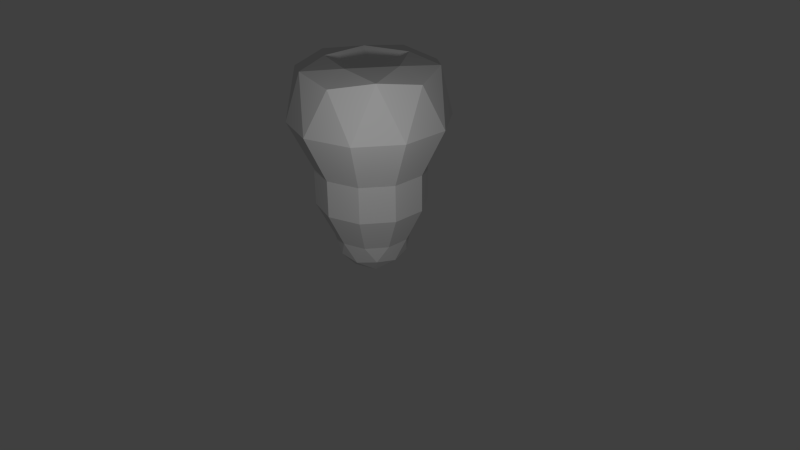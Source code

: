 # Source: untitled.blend  (saved by Blender 2.67.0; exported with 4.5.12 LTS)
import bpy
from mathutils import Matrix  # noqa: F401  (used for matrix-valued properties, if any)

bpy.ops.wm.read_factory_settings(use_empty=True)
scene = bpy.context.scene
scene.name = 'Scene'

# ---- collections
col_collection_1 = bpy.data.collections.new('Collection 1'); scene.collection.children.link(col_collection_1)

# ---- materials (node trees are filled in below, after node groups)
mat_material = bpy.data.materials.new('Material')
mat_material.alpha_threshold = 0.0
mat_material.use_transparent_shadow = False
mat_material.roughness = 0.5
mat_material.line_color = (0.0, 0.0, 0.0, 0.6124)

# ---- material node trees

# ---- world
world_world = bpy.data.worlds.new('World'); scene.world = world_world
world_world.color = (0.05088, 0.05088, 0.05088)
world_world.use_sun_shadow = False
world_world.sun_shadow_jitter_overblur = 0.0
world_world.cycles.sampling_method = 'MANUAL'
world_world.cycles.sample_map_resolution = 256

# ---- cameras
cam_camera = bpy.data.cameras.new('Camera')
cam_camera.clip_end = 100.0
cam_camera.lens = 35.0
cam_camera.sensor_width = 32.0
cam_camera.sensor_height = 18.0
cam_camera.ortho_scale = 7.314
cam_camera.dof.focus_distance = 0.0
cam_camera.dof.aperture_fstop = 128.0

# ---- lights
light_lamp = bpy.data.lights.new('Lamp', 'POINT')
light_lamp.transmission_factor = 0.0
light_lamp.cutoff_distance = 30.0
light_lamp.energy = 100.0
light_lamp.shadow_buffer_clip_start = 1.001
light_lamp.shadow_soft_size = 0.1
light_lamp.shadow_maximum_resolution = 0.006
light_lamp.use_absolute_resolution = True
light_lamp.cycles.use_multiple_importance_sampling = False

# ---- meshes
me_icosphere = bpy.data.meshes.new('Icosphere')
me_icosphere.from_pydata([(2.675e-07, 2.021e-09, -0.1541), (0.3473, -0.2524, 0.1112), (-0.1327, -0.4083, 0.1112), (-0.4293, 2.021e-09, 0.1112), (-0.1327, 0.4083, 0.1112), (0.3473, 0.2524, 0.1112), (0.2042, -0.1483, -0.08246), (0.1262, -0.3883, 0.0735), (-0.07798, -0.24, -0.08246), (0.2042, 0.1483, -0.08246), (0.4083, 2.021e-09, 0.0735), (-0.3303, -0.24, 0.0735), (-0.2524, 2.021e-09, -0.08246), (-0.3303, 0.24, 0.0735), (-0.07798, 0.24, -0.08246), (0.1262, 0.3883, 0.0735), (0.4565, 0.1483, 0.3259), (0.4565, -0.1483, 0.3259), (0.2821, -0.3883, 0.3259), (2.675e-07, -0.48, 0.3259), (-0.2821, -0.3883, 0.3259), (-0.4565, -0.1483, 0.3259), (-0.4565, 0.1483, 0.3259), (-0.2821, 0.3883, 0.3259), (2.675e-07, 0.48, 0.3259), (0.2821, 0.3883, 0.3259), (0.2764, -0.8506, 2.447), (-0.7236, -0.5257, 2.447), (-0.7236, 0.5257, 2.447), (0.2764, 0.8506, 2.447), (0.8944, -1.182e-08, 2.447), (-4.215e-06, -1.182e-08, 2.398), (0.9511, 0.309, 1.848), (0.9511, -0.309, 1.848), (0.5878, -0.809, 1.848), (-4.215e-06, -1.0, 1.848), (-0.5878, -0.809, 1.848), (-0.9511, -0.309, 1.848), (-0.9511, 0.309, 1.848), (-0.5878, 0.809, 1.848), (-4.215e-06, 1.0, 1.848), (0.5878, 0.809, 1.848), (0.6882, -0.5, 2.526), (-0.2629, -0.809, 2.526), (-0.8507, -1.182e-08, 2.526), (-0.2629, 0.809, 2.526), (0.6882, 0.5, 2.526), (0.5257, -1.182e-08, 2.583), (0.1625, -0.5, 2.583), (-0.4253, -0.309, 2.583), (-0.4253, 0.309, 2.583), (0.1625, 0.5, 2.583), (0.4565, -0.04944, 0.3259), (0.4565, 0.04944, 0.3259), (0.09405, -0.4495, 0.3259), (0.1881, -0.4189, 0.3259), (-0.3984, -0.2283, 0.3259), (-0.3403, -0.3083, 0.3259), (-0.3403, 0.3083, 0.3259), (-0.3984, 0.2283, 0.3259), (0.1881, 0.4189, 0.3259), (0.09405, 0.4495, 0.3259), (0.3403, -0.3083, 0.3259), (0.3984, -0.2283, 0.3259), (-0.1881, -0.4189, 0.3259), (-0.09405, -0.4495, 0.3259), (-0.4565, 0.04944, 0.3259), (-0.4565, -0.04944, 0.3259), (-0.09405, 0.4495, 0.3259), (-0.1881, 0.4189, 0.3259), (0.3984, 0.2283, 0.3259), (0.3403, 0.3083, 0.3259), (0.411, -0.5657, 0.7669), (0.411, -0.5657, 1.233), (-0.665, 0.2161, 0.7669), (-0.665, 0.2161, 1.233), (-1.618e-06, -0.6992, 0.7669), (-2.6e-06, -0.6992, 1.233), (-0.411, 0.5657, 0.7669), (-0.411, 0.5657, 1.233), (0.665, -0.2161, 1.233), (0.665, -0.2161, 0.7669), (0.665, 0.2161, 0.7669), (0.665, 0.2161, 1.233), (-0.665, -0.2161, 1.233), (-0.665, -0.2161, 0.7669), (-0.411, -0.5657, 0.7669), (-0.411, -0.5657, 1.233), (0.411, 0.5657, 1.233), (0.411, 0.5657, 0.7669), (-1.618e-06, 0.6992, 0.7669), (-2.6e-06, 0.6992, 1.233), (0.9511, -0.103, 1.848), (0.9511, 0.103, 1.848), (0.1959, -0.9363, 1.848), (0.3919, -0.8727, 1.848), (-0.83, -0.4757, 1.848), (-0.7089, -0.6423, 1.848), (-0.7089, 0.6423, 1.848), (-0.83, 0.4757, 1.848), (0.3919, 0.8727, 1.848), (0.1959, 0.9363, 1.848), (0.7089, -0.6423, 1.848), (0.83, -0.4757, 1.848), (-0.3919, -0.8727, 1.848), (-0.1959, -0.9363, 1.848), (-0.9511, 0.103, 1.848), (-0.9511, -0.103, 1.848), (-0.1959, 0.9363, 1.848), (-0.3919, 0.8727, 1.848), (0.83, 0.4757, 1.848), (0.7089, 0.6423, 1.848), (0.4956, -0.4491, 0.7669), (0.4956, -0.4491, 1.233), (0.5803, -0.3326, 0.7669), (0.5803, -0.3326, 1.233), (-0.665, 0.07202, 0.7669), (-0.665, 0.07202, 1.233), (-0.665, -0.07202, 0.7669), (-0.665, -0.07202, 1.233), (0.5803, 0.3326, 0.7669), (0.5803, 0.3326, 1.233), (0.4956, 0.4491, 0.7669), (0.4956, 0.4491, 1.233), (0.137, -0.6547, 0.7669), (0.137, -0.6547, 1.233), (0.274, -0.6102, 0.7669), (0.274, -0.6102, 1.233), (-0.4956, 0.4491, 0.7669), (-0.4956, 0.4491, 1.233), (-0.5803, 0.3326, 0.7669), (-0.5803, 0.3326, 1.233), (-0.274, -0.6102, 0.7669), (-0.274, -0.6102, 1.233), (-0.137, -0.6547, 0.7669), (-0.137, -0.6547, 1.233), (-0.137, 0.6547, 0.7669), (-0.137, 0.6547, 1.233), (-0.274, 0.6102, 0.7669), (-0.274, 0.6102, 1.233), (0.665, -0.07202, 0.7669), (0.665, -0.07202, 1.233), (0.665, 0.07202, 0.7669), (0.665, 0.07202, 1.233), (-0.5803, -0.3326, 0.7669), (-0.5803, -0.3326, 1.233), (-0.4956, -0.4491, 0.7669), (-0.4956, -0.4491, 1.233), (0.274, 0.6102, 0.7669), (0.274, 0.6102, 1.233), (0.137, 0.6547, 0.7669), (0.137, 0.6547, 1.233)], [], [(0, 6, 8), (1, 6, 10), (0, 8, 12), (0, 12, 14), (0, 14, 9), (1, 10, 17), (2, 7, 19), (3, 11, 21), (4, 13, 23), (5, 15, 25), (1, 17, 63, 62, 18), (2, 19, 65, 64, 20), (3, 21, 67, 66, 22), (4, 23, 69, 68, 24), (5, 25, 71, 70, 16), (8, 7, 2), (8, 6, 7), (6, 1, 7), (10, 9, 5), (10, 6, 9), (6, 0, 9), (12, 11, 3), (12, 8, 11), (8, 2, 11), (14, 13, 4), (14, 12, 13), (12, 3, 13), (9, 15, 5), (9, 14, 15), (14, 4, 15), (17, 10, 16, 53, 52), (10, 5, 16), (19, 7, 18, 55, 54), (7, 1, 18), (21, 11, 20, 57, 56), (11, 2, 20), (23, 13, 22, 59, 58), (13, 3, 22), (25, 15, 24, 61, 60), (15, 4, 24), (115, 80, 33, 103), (119, 84, 37, 107), (123, 88, 41, 111), (127, 73, 34, 95), (131, 75, 38, 99), (135, 77, 35, 105), (139, 79, 39, 109), (143, 83, 32, 93), (147, 87, 36, 97), (151, 91, 40, 101), (26, 42, 48), (27, 43, 49), (28, 44, 50), (29, 45, 51), (30, 46, 47), (33, 92, 93, 32, 30), (35, 94, 95, 34, 26), (37, 96, 97, 36, 27), (39, 98, 99, 38, 28), (41, 100, 101, 40, 29), (34, 42, 26), (34, 102, 103, 33, 42), (33, 30, 42), (36, 43, 27), (36, 104, 105, 35, 43), (35, 26, 43), (38, 44, 28), (38, 106, 107, 37, 44), (37, 27, 44), (40, 45, 29), (40, 108, 109, 39, 45), (39, 28, 45), (32, 46, 30), (32, 110, 111, 41, 46), (41, 29, 46), (48, 47, 31), (48, 42, 47), (42, 30, 47), (49, 48, 31), (49, 43, 48), (43, 26, 48), (50, 49, 31), (50, 44, 49), (44, 27, 49), (51, 50, 31), (51, 45, 50), (45, 28, 50), (47, 51, 31), (47, 46, 51), (46, 29, 51), (73, 113, 102, 34), (113, 115, 103, 102), (18, 62, 112, 72), (72, 112, 113, 73), (62, 63, 114, 112), (112, 114, 115, 113), (63, 17, 81, 114), (114, 81, 80, 115), (75, 117, 106, 38), (117, 119, 107, 106), (22, 66, 116, 74), (74, 116, 117, 75), (66, 67, 118, 116), (116, 118, 119, 117), (67, 21, 85, 118), (118, 85, 84, 119), (83, 121, 110, 32), (121, 123, 111, 110), (16, 70, 120, 82), (82, 120, 121, 83), (70, 71, 122, 120), (120, 122, 123, 121), (71, 25, 89, 122), (122, 89, 88, 123), (77, 125, 94, 35), (125, 127, 95, 94), (19, 54, 124, 76), (76, 124, 125, 77), (54, 55, 126, 124), (124, 126, 127, 125), (55, 18, 72, 126), (126, 72, 73, 127), (79, 129, 98, 39), (129, 131, 99, 98), (23, 58, 128, 78), (78, 128, 129, 79), (58, 59, 130, 128), (128, 130, 131, 129), (59, 22, 74, 130), (130, 74, 75, 131), (87, 133, 104, 36), (133, 135, 105, 104), (20, 64, 132, 86), (86, 132, 133, 87), (64, 65, 134, 132), (132, 134, 135, 133), (65, 19, 76, 134), (134, 76, 77, 135), (91, 137, 108, 40), (137, 139, 109, 108), (24, 68, 136, 90), (90, 136, 137, 91), (68, 69, 138, 136), (136, 138, 139, 137), (69, 23, 78, 138), (138, 78, 79, 139), (80, 141, 92, 33), (141, 143, 93, 92), (17, 52, 140, 81), (81, 140, 141, 80), (52, 53, 142, 140), (140, 142, 143, 141), (53, 16, 82, 142), (142, 82, 83, 143), (84, 145, 96, 37), (145, 147, 97, 96), (21, 56, 144, 85), (85, 144, 145, 84), (56, 57, 146, 144), (144, 146, 147, 145), (57, 20, 86, 146), (146, 86, 87, 147), (88, 149, 100, 41), (149, 151, 101, 100), (25, 60, 148, 89), (89, 148, 149, 88), (60, 61, 150, 148), (148, 150, 151, 149), (61, 24, 90, 150), (150, 90, 91, 151)])
_uv = me_icosphere.uv_layers.new(name='UVMap')
_uv.uv.foreach_set('vector', [0.6179, 0.5891, 0.6082, 0.6192, 0.5863, 0.5891, 0.5966, 0.6549, 0.6082, 0.6192, 0.6373, 0.6486, 0.6179, 0.5891, 0.5863, 0.5891, 0.6082, 0.5589, 0.6179, 0.5891, 0.6082, 0.5589, 0.6436, 0.5704, 0.6179, 0.5891, 0.6436, 0.5704, 0.6436, 0.6077, 0.5966, 0.6549, 0.6373, 0.6486, 0.6179, 0.704, 0.5486, 0.5891, 0.5672, 0.626, 0.5083, 0.6246, 0.5966, 0.5231, 0.5671, 0.5522, 0.5502, 0.4955, 0.674, 0.5484, 0.6374, 0.5294, 0.686, 0.4959, 0.6739, 0.6298, 0.6806, 0.5891, 0.7274, 0.6249, 0.5966, 0.6549, 0.6179, 0.704, 0.5945, 0.6983, 0.5713, 0.6918, 0.5505, 0.6825, 0.5486, 0.5891, 0.5083, 0.6246, 0.5065, 0.6005, 0.5056, 0.5764, 0.508, 0.5536, 0.5966, 0.5231, 0.5502, 0.4955, 0.5711, 0.4861, 0.5944, 0.4795, 0.6178, 0.4738, 0.674, 0.5484, 0.686, 0.4959, 0.7013, 0.5128, 0.7147, 0.5329, 0.7274, 0.5534, 0.6739, 0.6298, 0.7274, 0.6249, 0.7161, 0.6447, 0.7012, 0.6636, 0.6857, 0.682, 0.5863, 0.5891, 0.5672, 0.626, 0.5486, 0.5891, 0.5863, 0.5891, 0.6082, 0.6192, 0.5672, 0.626, 0.6082, 0.6192, 0.5966, 0.6549, 0.5672, 0.626, 0.6373, 0.6486, 0.6436, 0.6077, 0.6739, 0.6298, 0.6373, 0.6486, 0.6082, 0.6192, 0.6436, 0.6077, 0.6082, 0.6192, 0.6179, 0.5891, 0.6436, 0.6077, 0.6082, 0.5589, 0.5671, 0.5522, 0.5966, 0.5231, 0.6082, 0.5589, 0.5863, 0.5891, 0.5671, 0.5522, 0.5863, 0.5891, 0.5486, 0.5891, 0.5671, 0.5522, 0.6436, 0.5704, 0.6374, 0.5294, 0.674, 0.5484, 0.6436, 0.5704, 0.6082, 0.5589, 0.6374, 0.5294, 0.6082, 0.5589, 0.5966, 0.5231, 0.6374, 0.5294, 0.6436, 0.6077, 0.6806, 0.5891, 0.6739, 0.6298, 0.6436, 0.6077, 0.6436, 0.5704, 0.6806, 0.5891, 0.6436, 0.5704, 0.674, 0.5484, 0.6806, 0.5891, 0.6179, 0.704, 0.6373, 0.6486, 0.6857, 0.682, 0.6689, 0.6881, 0.652, 0.6936, 0.6373, 0.6486, 0.6739, 0.6298, 0.6857, 0.682, 0.5083, 0.6246, 0.5672, 0.626, 0.5505, 0.6825, 0.5289, 0.6539, 0.5184, 0.6394, 0.5672, 0.626, 0.5966, 0.6549, 0.5505, 0.6825, 0.5502, 0.4955, 0.5671, 0.5522, 0.508, 0.5536, 0.5286, 0.5242, 0.5391, 0.5096, 0.5671, 0.5522, 0.5486, 0.5891, 0.508, 0.5536, 0.686, 0.4959, 0.6374, 0.5294, 0.6178, 0.4738, 0.635, 0.4787, 0.6521, 0.4842, 0.6374, 0.5294, 0.5966, 0.5231, 0.6178, 0.4738, 0.7274, 0.6249, 0.6806, 0.5891, 0.7274, 0.5534, 0.728, 0.5712, 0.728, 0.5891, 0.6806, 0.5891, 0.674, 0.5484, 0.7274, 0.5534, 0.1873, 0.6593, 0.2141, 0.6639, 0.2012, 0.7877, 0.1674, 0.78, 0.7329, 0.2826, 0.7058, 0.2831, 0.6942, 0.1597, 0.7286, 0.1606, 0.3466, 0.655, 0.3727, 0.6495, 0.4085, 0.7669, 0.3747, 0.773, 0.1103, 0.6391, 0.1352, 0.6486, 0.09793, 0.7665, 0.06637, 0.7519, 0.8129, 0.2881, 0.7861, 0.2835, 0.7989, 0.1597, 0.8327, 0.1674, 0.5788, 0.3151, 0.5555, 0.3239, 0.4953, 0.2221, 0.5282, 0.2083, 0.8902, 0.308, 0.865, 0.2987, 0.9021, 0.1806, 0.9336, 0.195, 0.2674, 0.6647, 0.2945, 0.6642, 0.3061, 0.7877, 0.2716, 0.7868, 0.6537, 0.2923, 0.6276, 0.2978, 0.592, 0.1802, 0.6258, 0.1743, 0.421, 0.6318, 0.4442, 0.6229, 0.5053, 0.7244, 0.4725, 0.7385, 0.1267, 0.1973, 0.1795, 0.143, 0.18, 0.2147, 0.1729, 0.3395, 0.1375, 0.2724, 0.2058, 0.2941, 0.3223, 0.3395, 0.2476, 0.3524, 0.2893, 0.2941, 0.3685, 0.1973, 0.3577, 0.2724, 0.3152, 0.2147, 0.2476, 0.1095, 0.3156, 0.143, 0.2476, 0.1656, 0.1705, 0.001496, 0.2476, 0.0001507, 0.2861, 0.0001506, 0.3246, 0.001495, 0.2476, 0.1095, 0.0001506, 0.2372, 0.01077, 0.2002, 0.02268, 0.1636, 0.04777, 0.09069, 0.1267, 0.1973, 0.1717, 0.4721, 0.1398, 0.4506, 0.1086, 0.4279, 0.04704, 0.3816, 0.1729, 0.3395, 0.4481, 0.3816, 0.4178, 0.4053, 0.3866, 0.4279, 0.3235, 0.4721, 0.3223, 0.3395, 0.4474, 0.09069, 0.4725, 0.1636, 0.4844, 0.2002, 0.495, 0.2372, 0.3685, 0.1973, 0.04777, 0.09069, 0.1795, 0.143, 0.1267, 0.1973, 0.04777, 0.09069, 0.07767, 0.06733, 0.1084, 0.04502, 0.1705, 0.001496, 0.1795, 0.143, 0.1705, 0.001496, 0.2476, 0.1095, 0.1795, 0.143, 0.04704, 0.3816, 0.1375, 0.2724, 0.1729, 0.3395, 0.04704, 0.3816, 0.02234, 0.3098, 0.01061, 0.2737, 0.0001506, 0.2372, 0.1375, 0.2724, 0.0001506, 0.2372, 0.1267, 0.1973, 0.1375, 0.2724, 0.3235, 0.4721, 0.2476, 0.3524, 0.3223, 0.3395, 0.3235, 0.4721, 0.2476, 0.4735, 0.2096, 0.4735, 0.1717, 0.4721, 0.2476, 0.3524, 0.1717, 0.4721, 0.1729, 0.3395, 0.2476, 0.3524, 0.495, 0.2372, 0.3577, 0.2724, 0.3685, 0.1973, 0.495, 0.2372, 0.4846, 0.2737, 0.4728, 0.3098, 0.4481, 0.3816, 0.3577, 0.2724, 0.4481, 0.3816, 0.3223, 0.3395, 0.3577, 0.2724, 0.3246, 0.001495, 0.3156, 0.143, 0.2476, 0.1095, 0.3246, 0.001495, 0.3561, 0.02272, 0.3868, 0.04502, 0.4474, 0.09069, 0.3156, 0.143, 0.4474, 0.09069, 0.3685, 0.1973, 0.3156, 0.143, 0.18, 0.2147, 0.2476, 0.1656, 0.2476, 0.2366, 0.18, 0.2147, 0.1795, 0.143, 0.2476, 0.1656, 0.1795, 0.143, 0.2476, 0.1095, 0.2476, 0.1656, 0.2058, 0.2941, 0.18, 0.2147, 0.2476, 0.2366, 0.2058, 0.2941, 0.1375, 0.2724, 0.18, 0.2147, 0.1375, 0.2724, 0.1267, 0.1973, 0.18, 0.2147, 0.2893, 0.2941, 0.2058, 0.2941, 0.2476, 0.2366, 0.2893, 0.2941, 0.2476, 0.3524, 0.2058, 0.2941, 0.2476, 0.3524, 0.1729, 0.3395, 0.2058, 0.2941, 0.3152, 0.2147, 0.2893, 0.2941, 0.2476, 0.2366, 0.3152, 0.2147, 0.3577, 0.2724, 0.2893, 0.2941, 0.3577, 0.2724, 0.3223, 0.3395, 0.2893, 0.2941, 0.2476, 0.1656, 0.3152, 0.2147, 0.2476, 0.2366, 0.2476, 0.1656, 0.3156, 0.143, 0.3152, 0.2147, 0.3156, 0.143, 0.3685, 0.1973, 0.3152, 0.2147, 0.1352, 0.6486, 0.1613, 0.6542, 0.1321, 0.7727, 0.09793, 0.7665, 0.1613, 0.6542, 0.1873, 0.6593, 0.1674, 0.78, 0.1321, 0.7727, 0.1824, 0.4957, 0.1987, 0.4991, 0.1783, 0.5762, 0.1567, 0.5713, 0.1567, 0.5713, 0.1783, 0.5762, 0.1613, 0.6542, 0.1352, 0.6486, 0.1987, 0.4991, 0.2149, 0.5029, 0.2003, 0.5808, 0.1783, 0.5762, 0.1783, 0.5762, 0.2003, 0.5808, 0.1873, 0.6593, 0.1613, 0.6542, 0.2149, 0.5029, 0.231, 0.5069, 0.2219, 0.5851, 0.2003, 0.5808, 0.2003, 0.5808, 0.2219, 0.5851, 0.2141, 0.6639, 0.1873, 0.6593, 0.7861, 0.2835, 0.7593, 0.2827, 0.7644, 0.1606, 0.7989, 0.1597, 0.7593, 0.2827, 0.7329, 0.2826, 0.7286, 0.1606, 0.7644, 0.1606, 0.7692, 0.4403, 0.7527, 0.4403, 0.7566, 0.3616, 0.7783, 0.3621, 0.7783, 0.3621, 0.7566, 0.3616, 0.7593, 0.2827, 0.7861, 0.2835, 0.7527, 0.4403, 0.7362, 0.4401, 0.7344, 0.3613, 0.7566, 0.3616, 0.7566, 0.3616, 0.7344, 0.3613, 0.7329, 0.2826, 0.7593, 0.2827, 0.7362, 0.4401, 0.7197, 0.4396, 0.7125, 0.3614, 0.7344, 0.3613, 0.7344, 0.3613, 0.7125, 0.3614, 0.7058, 0.2831, 0.7329, 0.2826, 0.2945, 0.6642, 0.3208, 0.6598, 0.3397, 0.78, 0.3061, 0.7877, 0.3208, 0.6598, 0.3466, 0.655, 0.3747, 0.773, 0.3397, 0.78, 0.2806, 0.5076, 0.2967, 0.5042, 0.3091, 0.5822, 0.2877, 0.5858, 0.2877, 0.5858, 0.3091, 0.5822, 0.3208, 0.6598, 0.2945, 0.6642, 0.2967, 0.5042, 0.3129, 0.5009, 0.3311, 0.5781, 0.3091, 0.5822, 0.3091, 0.5822, 0.3311, 0.5781, 0.3466, 0.655, 0.3208, 0.6598, 0.3129, 0.5009, 0.3292, 0.498, 0.3529, 0.5738, 0.3311, 0.5781, 0.3311, 0.5781, 0.3529, 0.5738, 0.3727, 0.6495, 0.3466, 0.655, 0.06288, 0.6203, 0.08638, 0.6297, 0.0333, 0.7374, 0.0001506, 0.7228, 0.08638, 0.6297, 0.1103, 0.6391, 0.06637, 0.7519, 0.0333, 0.7374, 0.1369, 0.4738, 0.1522, 0.481, 0.1134, 0.5542, 0.09064, 0.5448, 0.09064, 0.5448, 0.1134, 0.5542, 0.08638, 0.6297, 0.06288, 0.6203, 0.1522, 0.481, 0.1673, 0.4883, 0.1355, 0.5631, 0.1134, 0.5542, 0.1134, 0.5542, 0.1355, 0.5631, 0.1103, 0.6391, 0.08638, 0.6297, 0.1673, 0.4883, 0.1824, 0.4957, 0.1567, 0.5713, 0.1355, 0.5631, 0.1355, 0.5631, 0.1567, 0.5713, 0.1352, 0.6486, 0.1103, 0.6391, 0.865, 0.2987, 0.8389, 0.2931, 0.8679, 0.1745, 0.9021, 0.1806, 0.8389, 0.2931, 0.8129, 0.2881, 0.8327, 0.1674, 0.8679, 0.1745, 0.8177, 0.4514, 0.8015, 0.4479, 0.822, 0.371, 0.8437, 0.3759, 0.8437, 0.3759, 0.822, 0.371, 0.8389, 0.2931, 0.865, 0.2987, 0.8015, 0.4479, 0.7853, 0.4443, 0.8, 0.3664, 0.822, 0.371, 0.822, 0.371, 0.8, 0.3664, 0.8129, 0.2881, 0.8389, 0.2931, 0.7853, 0.4443, 0.7692, 0.4403, 0.7783, 0.3621, 0.8, 0.3664, 0.8, 0.3664, 0.7783, 0.3621, 0.7861, 0.2835, 0.8129, 0.2881, 0.6276, 0.2978, 0.6026, 0.3064, 0.5608, 0.1943, 0.592, 0.1802, 0.6026, 0.3064, 0.5788, 0.3151, 0.5282, 0.2083, 0.5608, 0.1943, 0.6712, 0.4491, 0.6561, 0.456, 0.6262, 0.3815, 0.6473, 0.3734, 0.6473, 0.3734, 0.6262, 0.3815, 0.6026, 0.3064, 0.6276, 0.2978, 0.6561, 0.456, 0.641, 0.4628, 0.6043, 0.3901, 0.6262, 0.3815, 0.6262, 0.3815, 0.6043, 0.3901, 0.5788, 0.3151, 0.6026, 0.3064, 0.641, 0.4628, 0.6258, 0.4696, 0.5819, 0.399, 0.6043, 0.3901, 0.6043, 0.3901, 0.5819, 0.399, 0.5555, 0.3239, 0.5788, 0.3151, 0.9379, 0.3266, 0.9143, 0.3172, 0.9666, 0.2094, 0.9998, 0.2237, 0.9143, 0.3172, 0.8902, 0.308, 0.9336, 0.195, 0.9666, 0.2094, 0.8631, 0.4735, 0.8479, 0.4662, 0.887, 0.3935, 0.9096, 0.403, 0.9096, 0.403, 0.887, 0.3935, 0.9143, 0.3172, 0.9379, 0.3266, 0.8479, 0.4662, 0.8327, 0.4588, 0.8649, 0.3844, 0.887, 0.3935, 0.887, 0.3935, 0.8649, 0.3844, 0.8902, 0.308, 0.9143, 0.3172, 0.8327, 0.4588, 0.8177, 0.4514, 0.8437, 0.3759, 0.8649, 0.3844, 0.8649, 0.3844, 0.8437, 0.3759, 0.865, 0.2987, 0.8902, 0.308, 0.2141, 0.6639, 0.2409, 0.6646, 0.2358, 0.7868, 0.2012, 0.7877, 0.2409, 0.6646, 0.2674, 0.6647, 0.2716, 0.7868, 0.2358, 0.7868, 0.231, 0.5069, 0.2475, 0.5069, 0.2436, 0.5857, 0.2219, 0.5851, 0.2219, 0.5851, 0.2436, 0.5857, 0.2409, 0.6646, 0.2141, 0.6639, 0.2475, 0.5069, 0.264, 0.5071, 0.2658, 0.5859, 0.2436, 0.5857, 0.2436, 0.5857, 0.2658, 0.5859, 0.2674, 0.6647, 0.2409, 0.6646, 0.264, 0.5071, 0.2806, 0.5076, 0.2877, 0.5858, 0.2658, 0.5859, 0.2658, 0.5859, 0.2877, 0.5858, 0.2945, 0.6642, 0.2674, 0.6647, 0.7058, 0.2831, 0.6795, 0.2875, 0.6607, 0.1674, 0.6942, 0.1597, 0.6795, 0.2875, 0.6537, 0.2923, 0.6258, 0.1743, 0.6607, 0.1674, 0.7197, 0.4396, 0.7036, 0.443, 0.6911, 0.365, 0.7125, 0.3614, 0.7125, 0.3614, 0.6911, 0.365, 0.6795, 0.2875, 0.7058, 0.2831, 0.7036, 0.443, 0.6874, 0.4461, 0.6691, 0.3691, 0.6911, 0.365, 0.6911, 0.365, 0.6691, 0.3691, 0.6537, 0.2923, 0.6795, 0.2875, 0.6874, 0.4461, 0.6712, 0.4491, 0.6473, 0.3734, 0.6691, 0.3691, 0.6691, 0.3691, 0.6473, 0.3734, 0.6276, 0.2978, 0.6537, 0.2923, 0.3727, 0.6495, 0.3973, 0.6407, 0.4397, 0.7527, 0.4085, 0.7669, 0.3973, 0.6407, 0.421, 0.6318, 0.4725, 0.7385, 0.4397, 0.7527, 0.3292, 0.498, 0.3443, 0.4911, 0.3739, 0.566, 0.3529, 0.5738, 0.3529, 0.5738, 0.3739, 0.566, 0.3973, 0.6407, 0.3727, 0.6495, 0.3443, 0.4911, 0.3594, 0.4843, 0.3959, 0.5576, 0.3739, 0.566, 0.3739, 0.566, 0.3959, 0.5576, 0.421, 0.6318, 0.3973, 0.6407, 0.3594, 0.4843, 0.3747, 0.4776, 0.4184, 0.5488, 0.3959, 0.5576, 0.3959, 0.5576, 0.4184, 0.5488, 0.4442, 0.6229, 0.421, 0.6318])
me_icosphere.materials.append(mat_material)
me_icosphere.use_remesh_preserve_volume = False
me_icosphere.use_remesh_preserve_attributes = False
me_icosphere.use_mirror_vertex_groups = False
me_icosphere.update()

# ---- objects
ob_icosphere = bpy.data.objects.new('Icosphere', me_icosphere)
ob_lamp = bpy.data.objects.new('Lamp', light_lamp)
ob_camera = bpy.data.objects.new('Camera', cam_camera)

# ---- transforms, parenting, visibility, modifiers, constraints
ob_icosphere.location = (0.0, 0.0, 0.0)
ob_icosphere.lineart.crease_threshold = 0.0
ob_lamp.location = (2.957, -2.365, 2.769)
ob_lamp.rotation_euler = (0.6503, 0.05522, 1.866)
ob_lamp.lock_rotations_4d = False
ob_lamp.empty_display_type = 'ARROWS'
ob_lamp.color = (0.0, 0.0, 0.0, 0.0)
ob_lamp.lineart.crease_threshold = 0.0
ob_camera.location = (7.481, -6.508, 5.344)
ob_camera.rotation_euler = (1.109, 0.01082, 0.8149)
ob_camera.lock_rotations_4d = False
ob_camera.empty_display_type = 'ARROWS'
ob_camera.color = (0.0, 0.0, 0.0, 0.0)
ob_camera.display_type = 'WIRE'
ob_camera.lineart.crease_threshold = 0.0

# ---- collection membership
col_collection_1.objects.link(ob_icosphere)
col_collection_1.objects.link(ob_lamp)
col_collection_1.objects.link(ob_camera)

# ---- scene / render settings (as saved in the file)
scene.camera = ob_camera
scene.frame_start = 1; scene.frame_end = 250; scene.frame_set(55)
scene.render.engine = 'BLENDER_EEVEE_NEXT'
scene.render.image_settings.color_mode = 'RGB'
scene.render.image_settings.compression = 90
scene.render.resolution_percentage = 50
scene.render.dither_intensity = 0.0
scene.cycles.use_denoising = False
scene.cycles.samples = 10
scene.cycles.sampling_pattern = 'TABULATED_SOBOL'
scene.cycles.light_sampling_threshold = 0.0
scene.cycles.use_adaptive_sampling = False
scene.cycles.use_light_tree = False
scene.cycles.blur_glossy = 0.0
scene.cycles.volume_bounces = 1
scene.cycles.pixel_filter_type = 'GAUSSIAN'
scene.cycles.sample_clamp_indirect = 0.0
scene.view_settings.view_transform = 'Standard'
bpy.context.view_layer.update()
